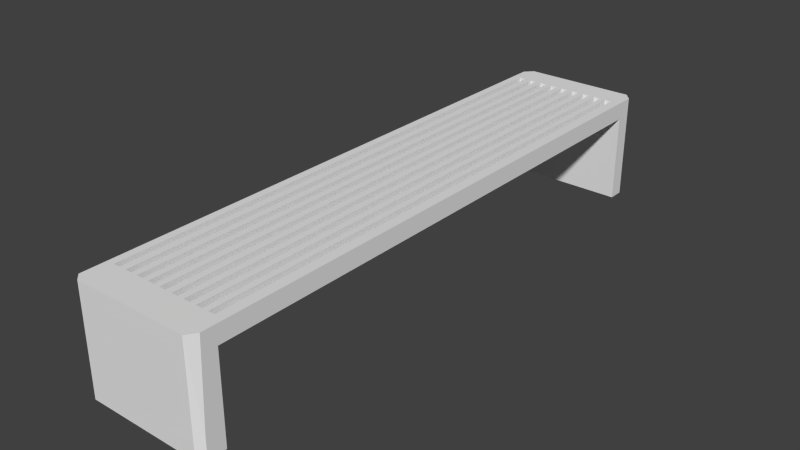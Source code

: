 # Source: bench.blend  (saved by Blender 2.76.0; exported with 4.5.12 LTS)
import bpy
from mathutils import Matrix  # noqa: F401  (used for matrix-valued properties, if any)

bpy.ops.wm.read_factory_settings(use_empty=True)
scene = bpy.context.scene
scene.name = 'Scene'

# ---- collections
col_collection_1 = bpy.data.collections.new('Collection 1'); scene.collection.children.link(col_collection_1)

# ---- materials (node trees are filled in below, after node groups)
mat_material = bpy.data.materials.new('Material')
mat_material.alpha_threshold = 0.0
mat_material.use_transparent_shadow = False
mat_material.roughness = 0.5
mat_material.line_color = (0.0, 0.0, 0.0, 1.0)

# ---- material node trees

# ---- world
world_world = bpy.data.worlds.new('World'); scene.world = world_world
world_world.color = (0.05088, 0.05088, 0.05088)
world_world.use_sun_shadow = False
world_world.sun_shadow_jitter_overblur = 0.0
world_world.cycles.sampling_method = 'MANUAL'
world_world.cycles.sample_map_resolution = 256

# ---- meshes
me_cube = bpy.data.meshes.new('Cube')
me_cube.from_pydata([(-0.04117, -5.067, 0.5895), (0.09959, -5.067, 0.5895), (0.2559, -5.067, 0.5895), (0.4018, -5.067, 0.5895), (0.5581, -5.067, 0.5895), (0.7141, -5.067, 0.5895), (0.8704, -5.067, 0.5895), (1.016, -5.067, 0.5895), (1.173, -5.067, 0.5895), (1.318, -5.067, 0.5895), (1.475, -5.067, 0.5895), (1.611, -5.067, 0.5895), (1.767, -5.067, 0.5895), (1.767, -4.239, 0.5895), (1.767, 0.09389, 0.5895), (2.0, 7.404, 0.5895), (2.0, -5.244, 0.5895), (-1.0, -5.244, 0.5895), (-0.8164, -5.067, 0.5895), (-0.6601, -5.067, 0.5895), (-0.5019, -5.067, 0.5895), (-0.3456, -5.067, 0.5895), (-0.1975, -5.067, 0.5895), (-0.04117, 7.345, 0.5895), (-0.1975, 7.345, 0.5895), (-0.3456, 7.345, 0.5895), (-0.5019, 7.345, 0.5895), (-0.6601, 7.345, 0.5895), (-0.8164, 7.345, 0.5895), (-1.0, 7.404, 0.5895), (1.767, 7.345, 0.5895), (1.611, 7.345, 0.5895), (1.475, 7.345, 0.5895), (1.318, 7.345, 0.5895), (1.173, 7.345, 0.5895), (1.016, 7.345, 0.5895), (0.8704, 7.345, 0.5895), (0.7141, 7.345, 0.5895), (0.5581, 7.345, 0.5895), (0.4018, 7.345, 0.5895), (0.2559, 7.345, 0.5895), (0.09959, 7.345, 0.5895), (-1.0, 7.404, -1.465), (2.0, 7.404, -1.465), (2.0, 7.452, 1.0), (2.0, -5.211, 1.0), (2.0, -5.244, -1.465), (-1.0, -5.244, -1.465), (-1.0, -5.211, 1.0), (-1.0, 7.452, 1.0), (1.829, 7.964, -1.0), (1.829, 7.964, -1.465), (-0.8185, 7.964, -1.0), (-0.8185, 7.964, -1.465), (1.829, 7.964, 1.0), (1.767, 7.452, 1.0), (1.767, 0.09389, 1.0), (1.767, -4.239, 1.0), (1.767, -5.211, 1.0), (1.847, -5.804, 1.0), (1.847, -5.804, -1.0), (-1.0, -5.665, -1.0), (-1.0, -5.666, -1.465), (1.847, -5.804, -1.465), (-1.0, -5.665, 1.0), (-0.8164, 7.452, 1.0), (-0.8164, -5.211, 1.0), (-0.8185, 7.964, 1.0), (-0.8164, 7.345, 1.0), (-0.6601, 7.345, 1.0), (-0.6601, 7.452, 1.0), (-0.5019, 7.452, 1.0), (-0.5019, 7.345, 1.0), (-0.3456, 7.345, 1.0), (-0.3456, 7.452, 1.0), (-0.1975, 7.452, 1.0), (-0.1975, 7.345, 1.0), (-0.04117, 7.345, 1.0), (-0.04117, 7.452, 1.0), (0.09959, 7.452, 1.0), (0.09959, 7.345, 1.0), (0.2559, 7.345, 1.0), (0.2559, 7.452, 1.0), (0.4018, 7.452, 1.0), (0.4018, 7.345, 1.0), (0.5581, 7.345, 1.0), (0.5581, 7.452, 1.0), (0.7141, 7.452, 1.0), (0.7141, 7.345, 1.0), (0.8704, 7.345, 1.0), (0.8704, 7.452, 1.0), (1.016, 7.452, 1.0), (1.016, 7.345, 1.0), (1.173, 7.345, 1.0), (1.173, 7.452, 1.0), (1.318, 7.452, 1.0), (1.318, 7.345, 1.0), (1.475, 7.345, 1.0), (1.475, 7.452, 1.0), (1.611, 7.452, 1.0), (1.611, 7.345, 1.0), (1.767, 7.345, 1.0), (1.767, -5.067, 1.0), (1.611, -5.067, 1.0), (1.611, -5.211, 1.0), (1.475, -5.211, 1.0), (1.475, -5.067, 1.0), (1.318, -5.067, 1.0), (1.318, -5.211, 1.0), (1.173, -5.211, 1.0), (1.173, -5.067, 1.0), (1.016, -5.067, 1.0), (1.016, -5.211, 1.0), (0.8704, -5.211, 1.0), (0.8704, -5.067, 1.0), (0.7141, -5.067, 1.0), (0.7141, -5.211, 1.0), (0.5581, -5.211, 1.0), (0.5581, -5.067, 1.0), (0.4018, -5.067, 1.0), (0.4018, -5.211, 1.0), (0.2559, -5.211, 1.0), (0.2559, -5.067, 1.0), (0.09959, -5.067, 1.0), (0.09959, -5.211, 1.0), (-0.04117, -5.211, 1.0), (-0.04117, -5.067, 1.0), (-0.1975, -5.067, 1.0), (-0.1975, -5.211, 1.0), (-0.3456, -5.211, 1.0), (-0.3456, -5.067, 1.0), (-0.5019, -5.067, 1.0), (-0.5019, -5.211, 1.0), (-0.6601, -5.211, 1.0), (-0.6601, -5.067, 1.0), (-0.8164, -5.067, 1.0), (2.0, -5.579, 1.0), (2.0, -5.667, -1.0), (-1.0, -5.667, -1.0), (2.0, -5.667, -1.465), (-1.0, -5.579, 1.0), (1.851, -5.244, 0.5895), (1.851, -5.244, -1.465), (1.851, -5.579, 1.0), (-0.8445, -5.244, -1.465), (-0.8445, -5.804, -1.465), (-0.8445, -5.244, 0.5895), (-0.8445, -5.804, 1.0), (-0.8445, -5.804, -1.0), (-0.8445, -5.579, 1.0), (2.0, 7.764, -0.7959), (2.0, 7.764, -1.465), (-1.0, 7.764, -0.7959), (-1.0, 7.764, -1.465), (2.0, 7.77, 1.0), (-1.0, 7.77, 1.0), (-0.8164, 7.404, 0.5895), (-0.8164, 7.404, -1.465), (-0.8164, 7.77, 1.0), (1.83, 7.404, 0.5895), (1.83, 7.404, -1.465), (1.83, 7.77, 1.0)], [], [(0, 1, 2, 3, 4, 5, 6, 7, 8, 9, 10, 11, 12, 13, 14, 15, 16, 141, 146, 17, 18, 19, 20, 21, 22), (0, 23, 24, 22, 21, 25, 26, 20, 19, 27, 28, 18, 17, 29, 156, 159, 15, 14, 30, 31, 11, 10, 32, 33, 9, 8, 34, 35, 7, 6, 36, 37, 5, 4, 38, 39, 3, 2, 40, 41, 1), (156, 29, 42, 157), (15, 44, 45, 16), (141, 16, 46, 142), (17, 48, 49, 29), (150, 15, 43, 151), (152, 52, 53, 153), (154, 150, 50, 54), (44, 55, 56, 57, 58, 45), (137, 136, 59, 60), (143, 149, 147, 59), (137, 60, 63, 139), (140, 138, 61, 64), (65, 49, 48, 66), (152, 155, 67, 52), (149, 140, 64, 147), (148, 147, 64, 61), (148, 61, 62, 145), (71, 70, 133, 132), (75, 74, 129, 128), (79, 78, 125, 124), (83, 82, 121, 120), (87, 86, 117, 116), (91, 90, 113, 112), (95, 94, 109, 108), (99, 98, 105, 104), (68, 65, 66, 135, 18, 28), (69, 68, 28, 27), (135, 134, 19, 18), (134, 133, 70, 69, 27, 19), (72, 71, 132, 131, 20, 26), (73, 72, 26, 25), (131, 130, 21, 20), (130, 129, 74, 73, 25, 21), (76, 75, 128, 127, 22, 24), (77, 76, 24, 23), (127, 126, 0, 22), (126, 125, 78, 77, 23, 0), (80, 79, 124, 123, 1, 41), (81, 80, 41, 40), (123, 122, 2, 1), (122, 121, 82, 81, 40, 2), (84, 83, 120, 119, 3, 39), (85, 84, 39, 38), (119, 118, 4, 3), (118, 117, 86, 85, 38, 4), (88, 87, 116, 115, 5, 37), (89, 88, 37, 36), (115, 114, 6, 5), (114, 113, 90, 89, 36, 6), (92, 91, 112, 111, 7, 35), (93, 92, 35, 34), (111, 110, 8, 7), (110, 109, 94, 93, 34, 8), (96, 95, 108, 107, 9, 33), (97, 96, 33, 32), (107, 106, 10, 9), (106, 105, 98, 97, 32, 10), (100, 99, 104, 103, 11, 31), (101, 100, 31, 30), (103, 102, 12, 11), (30, 14, 56, 55, 101), (13, 12, 102, 58, 57), (57, 56, 14, 13), (45, 58, 102, 103, 104, 105, 106, 107, 108, 109, 110, 111, 112, 113, 114, 115, 116, 117, 118, 119, 120, 121, 122, 123, 124, 125, 126, 127, 128, 129, 130, 131, 132, 133, 134, 135, 66, 48, 140, 149, 143, 136), (48, 17, 138, 140), (16, 137, 139, 46), (16, 45, 136, 137), (146, 141, 142, 144), (17, 146, 144, 47), (136, 143, 59), (60, 148, 145, 63), (60, 59, 147, 148), (138, 17, 47, 62), (61, 138, 62), (49, 65, 68, 69, 70, 71, 72, 73, 74, 75, 76, 77, 78, 79, 80, 81, 82, 83, 84, 85, 86, 87, 88, 89, 90, 91, 92, 93, 94, 95, 96, 97, 98, 99, 100, 101, 55, 44, 154, 161, 158, 155), (29, 49, 155, 152), (44, 15, 150, 154), (29, 152, 153, 42), (50, 150, 151, 51), (54, 50, 52, 67), (158, 161, 54, 67), (159, 156, 157, 160), (15, 159, 160, 43), (155, 158, 67), (52, 50, 51, 53), (161, 154, 54)])
_uv = me_cube.uv_layers.new(name='UVMap')
_uv.uv.foreach_set('vector', [0.5074, 0.5231, 0.5134, 0.5231, 0.52, 0.5231, 0.5262, 0.5231, 0.5328, 0.5231, 0.5395, 0.5231, 0.5461, 0.5231, 0.5523, 0.5231, 0.5589, 0.5231, 0.5651, 0.5231, 0.5717, 0.5231, 0.5775, 0.5231, 0.5841, 0.5231, 0.5841, 0.4883, 0.5841, 0.3066, 0.594, 6e-08, 0.594, 0.5305, 0.5877, 0.5305, 0.4733, 0.5305, 0.4667, 0.5305, 0.4745, 0.5231, 0.4812, 0.5231, 0.4879, 0.5231, 0.4945, 0.5231, 0.5008, 0.5231, 0.5074, 0.5231, 0.5074, 0.002493, 0.5008, 0.002493, 0.5008, 0.5231, 0.4945, 0.5231, 0.4945, 0.002493, 0.4879, 0.002493, 0.4879, 0.5231, 0.4812, 0.5231, 0.4812, 0.002493, 0.4745, 0.002493, 0.4745, 0.5231, 0.4667, 0.5305, 0.4667, 0.0, 0.4745, 0.0, 0.5868, 6e-08, 0.594, 6e-08, 0.5841, 0.3066, 0.5841, 0.002493, 0.5775, 0.002493, 0.5775, 0.5231, 0.5717, 0.5231, 0.5717, 0.002493, 0.5651, 0.002493, 0.5651, 0.5231, 0.5589, 0.5231, 0.5589, 0.002493, 0.5523, 0.002493, 0.5523, 0.5231, 0.5461, 0.5231, 0.5461, 0.002493, 0.5395, 0.002493, 0.5395, 0.5231, 0.5328, 0.5231, 0.5328, 0.002493, 0.5262, 0.002493, 0.5262, 0.5231, 0.52, 0.5231, 0.52, 0.002493, 0.5134, 0.002493, 0.5134, 0.5231, 0.6018, 0.3011, 0.594, 0.3011, 0.594, 0.1506, 0.6018, 0.1506, 0.1523, 0.02349, 0.1697, 0.02147, 0.1697, 0.5526, 0.1523, 0.554, 0.715, 0.0, 0.7213, 1.75e-08, 0.7213, 0.1506, 0.715, 0.1506, 0.1871, 0.554, 0.1697, 0.5526, 0.1697, 0.02147, 0.1871, 0.02349, 0.09352, 0.0084, 0.1523, 0.02349, 6.07e-08, 0.02349, 6.07e-08, 0.0084, 0.2459, 0.0084, 0.2546, 6e-08, 0.3394, 0.0, 0.3394, 0.0084, 0.1697, 0.00814, 0.09352, 0.0084, 0.08486, 1e-07, 0.1697, 8e-08, 0.4667, 0.556, 0.4568, 0.556, 0.4568, 0.2474, 0.4568, 0.06567, 0.4568, 0.02489, 0.4667, 0.02489, 0.08486, 0.5717, 0.1697, 0.568, 0.1697, 0.5775, 0.08486, 0.5775, 0.4604, 0.009452, 0.346, 0.009452, 0.346, 1e-07, 0.4603, 0.0, 0.594, 0.6144, 0.5875, 0.6144, 0.5875, 0.5305, 0.594, 0.5305, 0.1697, 0.568, 0.2546, 0.5717, 0.2546, 0.5716, 0.1697, 0.5716, 0.3472, 0.556, 0.3394, 0.556, 0.3394, 0.02489, 0.3472, 0.02489, 0.2459, 0.0084, 0.1697, 0.00814, 0.1697, 1.4e-07, 0.2546, 6e-08, 0.346, 0.009452, 0.3394, 0.009452, 0.3394, 0.005864, 0.346, 1e-07, 0.4733, 0.6144, 0.4733, 0.6983, 0.4667, 0.6983, 0.4667, 0.6144, 0.4733, 0.6144, 0.4667, 0.6144, 0.4667, 0.5305, 0.4733, 0.5305, 0.3606, 0.556, 0.3539, 0.556, 0.3539, 0.02489, 0.3606, 0.02489, 0.3735, 0.556, 0.3672, 0.556, 0.3672, 0.02489, 0.3735, 0.02489, 0.3861, 0.556, 0.3801, 0.556, 0.3801, 0.02489, 0.3861, 0.02489, 0.3989, 0.556, 0.3927, 0.556, 0.3927, 0.02489, 0.3989, 0.02489, 0.4122, 0.556, 0.4056, 0.556, 0.4056, 0.02489, 0.4122, 0.02489, 0.425, 0.556, 0.4188, 0.556, 0.4188, 0.02489, 0.425, 0.02489, 0.4378, 0.556, 0.4316, 0.556, 0.4316, 0.02489, 0.4378, 0.02489, 0.4502, 0.556, 0.4444, 0.556, 0.4444, 0.02489, 0.4502, 0.02489, 0.791, 0.004515, 0.791, 0.0, 0.791, 0.5311, 0.791, 0.5251, 0.7736, 0.5251, 0.7736, 0.004515, 0.1896, 0.5717, 0.1962, 0.5717, 0.1962, 0.5889, 0.1896, 0.5889, 0.2493, 0.5717, 0.2559, 0.5717, 0.2559, 0.5889, 0.2493, 0.5889, 1.0, 0.00603, 1.0, 0.0, 1.0, 0.5311, 1.0, 0.5266, 0.9826, 0.5266, 0.9826, 0.00603, 0.8607, 0.004515, 0.8607, 0.0, 0.8607, 0.5311, 0.8607, 0.5251, 0.8432, 0.5251, 0.8432, 0.004515, 0.2029, 0.5717, 0.2095, 0.5717, 0.2095, 0.5889, 0.2029, 0.5889, 0.2626, 0.5717, 0.2692, 0.5717, 0.2692, 0.5889, 0.2626, 0.5889, 0.6114, 0.4749, 0.6114, 0.4689, 0.6114, 1.0, 0.6114, 0.9955, 0.594, 0.9955, 0.594, 0.4749, 0.8781, 0.004515, 0.8781, 0.0, 0.8781, 0.5311, 0.8781, 0.5251, 0.8607, 0.5251, 0.8607, 0.004515, 0.1962, 0.5717, 0.2029, 0.5717, 0.2029, 0.5889, 0.1962, 0.5889, 0.2825, 0.5889, 0.2758, 0.5889, 0.2758, 0.5717, 0.2825, 0.5717, 0.6289, 0.4749, 0.6289, 0.4689, 0.6289, 1.0, 0.6289, 0.9955, 0.6114, 0.9955, 0.6114, 0.4749, 0.8084, 0.004515, 0.8084, 0.0, 0.8084, 0.5311, 0.8084, 0.5251, 0.791, 0.5251, 0.791, 0.004515, 0.2095, 0.5717, 0.2161, 0.5717, 0.2161, 0.5889, 0.2095, 0.5889, 0.2692, 0.5717, 0.2758, 0.5717, 0.2758, 0.5889, 0.2692, 0.5889, 0.9477, 0.00603, 0.9477, 0.0, 0.9477, 0.5311, 0.9477, 0.5266, 0.9303, 0.5266, 0.9303, 0.00603, 0.8258, 0.004515, 0.8258, 0.0, 0.8258, 0.5311, 0.8258, 0.5251, 0.8084, 0.5251, 0.8084, 0.004515, 0.2559, 0.5717, 0.2626, 0.5717, 0.2626, 0.5889, 0.2559, 0.5889, 0.2825, 0.5717, 0.2891, 0.5717, 0.2891, 0.5889, 0.2825, 0.5889, 0.9652, 0.00603, 0.9652, 0.0, 0.9652, 0.5311, 0.9652, 0.5266, 0.9477, 0.5266, 0.9477, 0.00603, 0.7561, 0.5266, 0.7561, 0.5311, 0.7561, 0.0, 0.7561, 0.006031, 0.7736, 0.00603, 0.7736, 0.5266, 0.2161, 0.5717, 0.2228, 0.5717, 0.2228, 0.5889, 0.2161, 0.5889, 0.2427, 0.5717, 0.2493, 0.5717, 0.2493, 0.5889, 0.2427, 0.5889, 0.9826, 0.00603, 0.9826, 0.0, 0.9826, 0.5311, 0.9826, 0.5266, 0.9652, 0.5266, 0.9652, 0.00603, 0.8432, 0.004515, 0.8432, 0.0, 0.8432, 0.5311, 0.8432, 0.5251, 0.8258, 0.5251, 0.8258, 0.004515, 0.1764, 0.5717, 0.183, 0.5717, 0.183, 0.5889, 0.1764, 0.5889, 0.2228, 0.5717, 0.2294, 0.5717, 0.2294, 0.5889, 0.2228, 0.5889, 0.8955, 0.006031, 0.8955, 0.0, 0.8955, 0.5311, 0.8955, 0.5266, 0.8781, 0.5266, 0.8781, 0.006031, 0.7387, 0.5266, 0.7387, 0.5311, 0.7387, 0.0, 0.7387, 0.006031, 0.7561, 0.00603, 0.7561, 0.5266, 0.183, 0.5717, 0.1896, 0.5717, 0.1896, 0.5889, 0.183, 0.5889, 0.236, 0.5717, 0.2427, 0.5717, 0.2427, 0.5889, 0.236, 0.5889, 0.9303, 0.006031, 0.9303, 0.0, 0.9303, 0.5311, 0.9303, 0.5266, 0.9129, 0.5266, 0.9129, 0.006031, 0.7213, 0.5266, 0.7213, 0.5311, 0.7213, 0.0, 0.7213, 0.006031, 0.7387, 0.00603, 0.7387, 0.5266, 0.1697, 0.5717, 0.1764, 0.5717, 0.1764, 0.5889, 0.1697, 0.5889, 0.2294, 0.5717, 0.236, 0.5717, 0.236, 0.5889, 0.2294, 0.5889, 0.8955, 0.5266, 0.8955, 0.2225, 0.9129, 0.2225, 0.9129, 0.5311, 0.9129, 0.5266, 0.8955, 0.04079, 0.8955, 0.006031, 0.9129, 0.006031, 0.9129, 0.0, 0.9129, 0.04079, 0.9129, 0.04079, 0.9129, 0.2225, 0.8955, 0.2225, 0.8955, 0.04079, 0.4667, 0.02489, 0.4568, 0.02489, 0.4568, 0.03092, 0.4502, 0.03092, 0.4502, 0.02489, 0.4444, 0.02489, 0.4444, 0.03092, 0.4378, 0.03092, 0.4378, 0.02489, 0.4316, 0.02489, 0.4316, 0.03092, 0.425, 0.03092, 0.425, 0.02489, 0.4188, 0.02489, 0.4188, 0.03092, 0.4122, 0.03092, 0.4122, 0.02489, 0.4056, 0.02489, 0.4056, 0.03092, 0.3989, 0.03092, 0.3989, 0.02489, 0.3927, 0.02489, 0.3927, 0.03092, 0.3861, 0.03092, 0.3861, 0.02489, 0.3801, 0.02489, 0.3801, 0.03092, 0.3735, 0.03092, 0.3735, 0.02489, 0.3672, 0.02489, 0.3672, 0.03092, 0.3606, 0.03092, 0.3606, 0.02489, 0.3539, 0.02489, 0.3539, 0.03092, 0.3472, 0.03092, 0.3472, 0.02489, 0.3394, 0.02489, 0.3394, 0.009452, 0.346, 0.009452, 0.4604, 0.009452, 0.4667, 0.009452, 0.1697, 0.5526, 0.1871, 0.554, 0.2546, 0.5717, 0.1697, 0.568, 0.1523, 0.554, 0.08486, 0.5717, 0.0, 0.5717, 1.012e-08, 0.554, 0.1523, 0.554, 0.1697, 0.5526, 0.1697, 0.568, 0.08486, 0.5717, 0.6006, 5.5e-08, 0.715, 0.0, 0.715, 0.1506, 0.6006, 0.1506, 0.594, 5.75e-08, 0.6006, 5.5e-08, 0.6006, 0.1506, 0.594, 0.1506, 0.4667, 0.009452, 0.4604, 0.009452, 0.4603, 0.0, 0.5875, 0.6144, 0.4733, 0.6144, 0.4733, 0.5305, 0.5875, 0.5305, 0.5875, 0.6144, 0.5875, 0.6983, 0.4733, 0.6983, 0.4733, 0.6144, 0.2546, 0.5717, 0.1871, 0.554, 0.3394, 0.554, 0.3394, 0.5717, 0.629, 0.5528, 0.6289, 0.5528, 0.6289, 0.4689, 0.3394, 0.556, 0.3472, 0.556, 0.3472, 0.5515, 0.3539, 0.5515, 0.3539, 0.556, 0.3606, 0.556, 0.3606, 0.5515, 0.3672, 0.5515, 0.3672, 0.556, 0.3735, 0.556, 0.3735, 0.5515, 0.3801, 0.5515, 0.3801, 0.556, 0.3861, 0.556, 0.3861, 0.5515, 0.3927, 0.5515, 0.3927, 0.556, 0.3989, 0.556, 0.3989, 0.5515, 0.4056, 0.5515, 0.4056, 0.556, 0.4122, 0.556, 0.4122, 0.5515, 0.4188, 0.5515, 0.4188, 0.556, 0.425, 0.556, 0.425, 0.5515, 0.4316, 0.5515, 0.4316, 0.556, 0.4378, 0.556, 0.4378, 0.5515, 0.4444, 0.5515, 0.4444, 0.556, 0.4502, 0.556, 0.4502, 0.5515, 0.4568, 0.5515, 0.4568, 0.556, 0.4667, 0.556, 0.4667, 0.5693, 0.4595, 0.5693, 0.3472, 0.5693, 0.3394, 0.5693, 0.1871, 0.02349, 0.1697, 0.02147, 0.1697, 0.00814, 0.2459, 0.0084, 0.1697, 0.02147, 0.1523, 0.02349, 0.09352, 0.0084, 0.1697, 0.00814, 0.1871, 0.02349, 0.2459, 0.0084, 0.3394, 0.0084, 0.3394, 0.02349, 0.08486, 1e-07, 0.09352, 0.0084, 6.07e-08, 0.0084, 7.081e-08, 0.0, 0.594, 0.4689, 0.594, 0.385, 0.7064, 0.385, 0.7064, 0.4689, 0.3472, 0.5693, 0.4595, 0.5693, 0.4595, 0.5775, 0.3471, 0.5775, 0.7141, 0.3011, 0.6018, 0.3011, 0.6018, 0.1506, 0.7141, 0.1506, 0.7213, 0.3011, 0.7141, 0.3011, 0.7141, 0.1506, 0.7213, 0.1506, 0.3394, 0.5693, 0.3472, 0.5693, 0.3471, 0.5775, 0.7064, 0.385, 0.594, 0.385, 0.594, 0.3011, 0.7064, 0.3011, 0.4595, 0.5693, 0.4667, 0.5693, 0.4595, 0.5775])
me_cube.materials.append(mat_material)
me_cube.use_remesh_preserve_volume = False
me_cube.use_remesh_preserve_attributes = False
me_cube.use_mirror_vertex_groups = False
me_cube.update()

# ---- objects
ob_cube = bpy.data.objects.new('Cube', me_cube)

# ---- transforms, parenting, visibility, modifiers, constraints
ob_cube.location = (0.0, 0.0, 0.0)
ob_cube.lock_rotations_4d = False
ob_cube.empty_display_type = 'ARROWS'
ob_cube.lineart.crease_threshold = 0.0

# ---- collection membership
col_collection_1.objects.link(ob_cube)

# ---- scene / render settings (as saved in the file)
scene.frame_start = 1; scene.frame_end = 250; scene.frame_set(1)
scene.render.engine = 'BLENDER_EEVEE_NEXT'
scene.render.resolution_percentage = 50
scene.render.dither_intensity = 0.0
scene.cycles.use_denoising = False
scene.cycles.samples = 10
scene.cycles.sampling_pattern = 'TABULATED_SOBOL'
scene.cycles.light_sampling_threshold = 0.0
scene.cycles.use_adaptive_sampling = False
scene.cycles.use_light_tree = False
scene.cycles.blur_glossy = 0.0
scene.cycles.pixel_filter_type = 'GAUSSIAN'
scene.cycles.sample_clamp_indirect = 0.0
scene.view_settings.view_transform = 'Standard'
bpy.context.view_layer.update()

# ---- added for rendering (the .blend has no active camera and no usable light): camera, sun
cam_auto = bpy.data.cameras.new('AutoCamera')
cam_auto.lens = 50.0
cam_auto.sensor_width = 36.0
cam_auto.clip_end = 1000.0
ob_auto_camera = bpy.data.objects.new('AutoCamera', cam_auto)
scene.collection.objects.link(ob_auto_camera)
ob_auto_camera.location = (13.7357, -14.8031, 10.3561)
ob_auto_camera.rotation_euler = (1.09748, -7.21219e-08, 0.694738)
scene.camera = ob_auto_camera
light_auto_sun = bpy.data.lights.new('AutoSun', 'SUN')
light_auto_sun.energy = 3.0
light_auto_sun.angle = 0.0523599
ob_auto_sun = bpy.data.objects.new('AutoSun', light_auto_sun)
scene.collection.objects.link(ob_auto_sun)
ob_auto_sun.rotation_euler = (0.872665, 0.174533, 0.523599)
bpy.context.view_layer.update()
